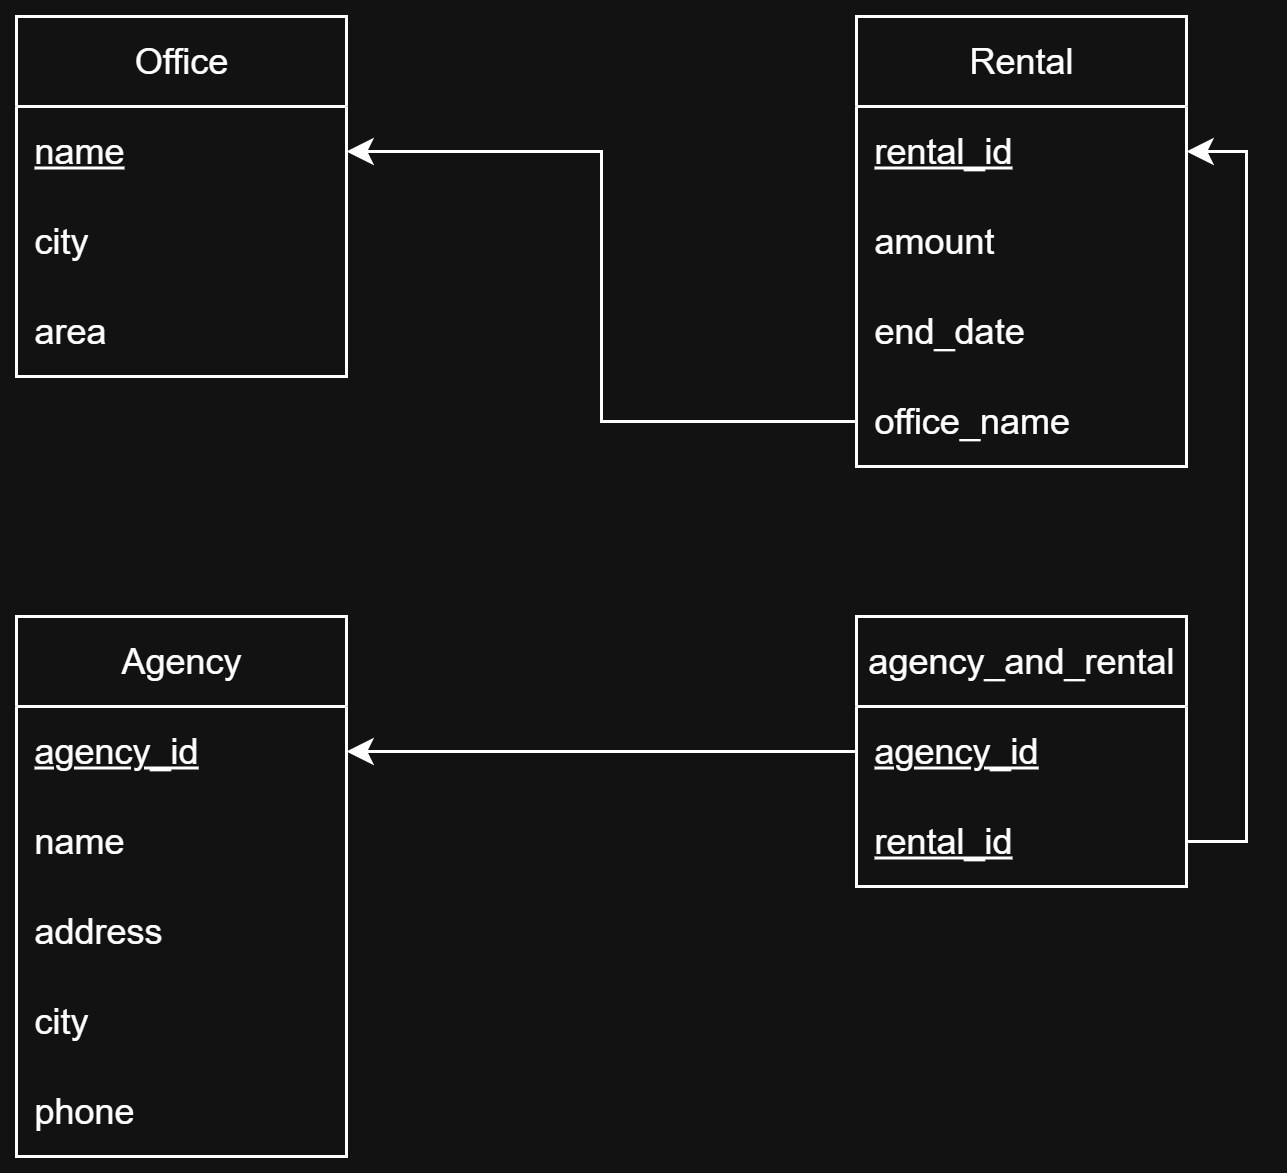

The diagram above was exported from draw.io. Its source (the exported page's mxGraphModel, read from the mxfile embedded in the PNG):
<mxGraphModel dx="786" dy="498" grid="1" gridSize="10" guides="1" tooltips="1" connect="1" arrows="1" fold="1" page="1" pageScale="1" pageWidth="850" pageHeight="1100" math="0" shadow="0">
  <root>
    <mxCell id="0" />
    <mxCell id="1" parent="0" />
    <mxCell id="VUHh5UWL2uRu-76JA82K-5" value="Office" style="swimlane;fontStyle=0;childLayout=stackLayout;horizontal=1;startSize=30;horizontalStack=0;resizeParent=1;resizeParentMax=0;resizeLast=0;collapsible=1;marginBottom=0;whiteSpace=wrap;html=1;" parent="1" vertex="1">
      <mxGeometry x="70" y="80" width="110" height="120" as="geometry">
        <mxRectangle x="580" y="90" width="60" height="30" as="alternateBounds" />
      </mxGeometry>
    </mxCell>
    <mxCell id="VUHh5UWL2uRu-76JA82K-6" value="name" style="text;strokeColor=none;fillColor=none;align=left;verticalAlign=middle;spacingLeft=4;spacingRight=4;overflow=hidden;points=[[0,0.5],[1,0.5]];portConstraint=eastwest;rotatable=0;whiteSpace=wrap;html=1;fontStyle=4" parent="VUHh5UWL2uRu-76JA82K-5" vertex="1">
      <mxGeometry y="30" width="110" height="30" as="geometry" />
    </mxCell>
    <mxCell id="VUHh5UWL2uRu-76JA82K-7" value="city" style="text;strokeColor=none;fillColor=none;align=left;verticalAlign=middle;spacingLeft=4;spacingRight=4;overflow=hidden;points=[[0,0.5],[1,0.5]];portConstraint=eastwest;rotatable=0;whiteSpace=wrap;html=1;" parent="VUHh5UWL2uRu-76JA82K-5" vertex="1">
      <mxGeometry y="60" width="110" height="30" as="geometry" />
    </mxCell>
    <mxCell id="VUHh5UWL2uRu-76JA82K-8" value="area" style="text;strokeColor=none;fillColor=none;align=left;verticalAlign=middle;spacingLeft=4;spacingRight=4;overflow=hidden;points=[[0,0.5],[1,0.5]];portConstraint=eastwest;rotatable=0;whiteSpace=wrap;html=1;" parent="VUHh5UWL2uRu-76JA82K-5" vertex="1">
      <mxGeometry y="90" width="110" height="30" as="geometry" />
    </mxCell>
    <mxCell id="VUHh5UWL2uRu-76JA82K-10" value="Rental" style="swimlane;fontStyle=0;childLayout=stackLayout;horizontal=1;startSize=30;horizontalStack=0;resizeParent=1;resizeParentMax=0;resizeLast=0;collapsible=1;marginBottom=0;whiteSpace=wrap;html=1;" parent="1" vertex="1">
      <mxGeometry x="350" y="80" width="110" height="150" as="geometry">
        <mxRectangle x="580" y="90" width="60" height="30" as="alternateBounds" />
      </mxGeometry>
    </mxCell>
    <mxCell id="VUHh5UWL2uRu-76JA82K-11" value="rental_id" style="text;strokeColor=none;fillColor=none;align=left;verticalAlign=middle;spacingLeft=4;spacingRight=4;overflow=hidden;points=[[0,0.5],[1,0.5]];portConstraint=eastwest;rotatable=0;whiteSpace=wrap;html=1;fontStyle=4" parent="VUHh5UWL2uRu-76JA82K-10" vertex="1">
      <mxGeometry y="30" width="110" height="30" as="geometry" />
    </mxCell>
    <mxCell id="VUHh5UWL2uRu-76JA82K-12" value="amount" style="text;strokeColor=none;fillColor=none;align=left;verticalAlign=middle;spacingLeft=4;spacingRight=4;overflow=hidden;points=[[0,0.5],[1,0.5]];portConstraint=eastwest;rotatable=0;whiteSpace=wrap;html=1;" parent="VUHh5UWL2uRu-76JA82K-10" vertex="1">
      <mxGeometry y="60" width="110" height="30" as="geometry" />
    </mxCell>
    <mxCell id="VUHh5UWL2uRu-76JA82K-13" value="end_date" style="text;strokeColor=none;fillColor=none;align=left;verticalAlign=middle;spacingLeft=4;spacingRight=4;overflow=hidden;points=[[0,0.5],[1,0.5]];portConstraint=eastwest;rotatable=0;whiteSpace=wrap;html=1;" parent="VUHh5UWL2uRu-76JA82K-10" vertex="1">
      <mxGeometry y="90" width="110" height="30" as="geometry" />
    </mxCell>
    <mxCell id="FR1_gQEDkHm-cXeAr605-1" value="office_name" style="text;strokeColor=none;fillColor=none;align=left;verticalAlign=middle;spacingLeft=4;spacingRight=4;overflow=hidden;points=[[0,0.5],[1,0.5]];portConstraint=eastwest;rotatable=0;whiteSpace=wrap;html=1;" vertex="1" parent="VUHh5UWL2uRu-76JA82K-10">
      <mxGeometry y="120" width="110" height="30" as="geometry" />
    </mxCell>
    <mxCell id="FR1_gQEDkHm-cXeAr605-2" value="Agency" style="swimlane;fontStyle=0;childLayout=stackLayout;horizontal=1;startSize=30;horizontalStack=0;resizeParent=1;resizeParentMax=0;resizeLast=0;collapsible=1;marginBottom=0;whiteSpace=wrap;html=1;" vertex="1" parent="1">
      <mxGeometry x="70" y="280" width="110" height="180" as="geometry">
        <mxRectangle x="580" y="90" width="60" height="30" as="alternateBounds" />
      </mxGeometry>
    </mxCell>
    <mxCell id="FR1_gQEDkHm-cXeAr605-3" value="agency_id" style="text;strokeColor=none;fillColor=none;align=left;verticalAlign=middle;spacingLeft=4;spacingRight=4;overflow=hidden;points=[[0,0.5],[1,0.5]];portConstraint=eastwest;rotatable=0;whiteSpace=wrap;html=1;fontStyle=4" vertex="1" parent="FR1_gQEDkHm-cXeAr605-2">
      <mxGeometry y="30" width="110" height="30" as="geometry" />
    </mxCell>
    <mxCell id="FR1_gQEDkHm-cXeAr605-4" value="name" style="text;strokeColor=none;fillColor=none;align=left;verticalAlign=middle;spacingLeft=4;spacingRight=4;overflow=hidden;points=[[0,0.5],[1,0.5]];portConstraint=eastwest;rotatable=0;whiteSpace=wrap;html=1;" vertex="1" parent="FR1_gQEDkHm-cXeAr605-2">
      <mxGeometry y="60" width="110" height="30" as="geometry" />
    </mxCell>
    <mxCell id="FR1_gQEDkHm-cXeAr605-5" value="address" style="text;strokeColor=none;fillColor=none;align=left;verticalAlign=middle;spacingLeft=4;spacingRight=4;overflow=hidden;points=[[0,0.5],[1,0.5]];portConstraint=eastwest;rotatable=0;whiteSpace=wrap;html=1;" vertex="1" parent="FR1_gQEDkHm-cXeAr605-2">
      <mxGeometry y="90" width="110" height="30" as="geometry" />
    </mxCell>
    <mxCell id="FR1_gQEDkHm-cXeAr605-6" value="city" style="text;strokeColor=none;fillColor=none;align=left;verticalAlign=middle;spacingLeft=4;spacingRight=4;overflow=hidden;points=[[0,0.5],[1,0.5]];portConstraint=eastwest;rotatable=0;whiteSpace=wrap;html=1;" vertex="1" parent="FR1_gQEDkHm-cXeAr605-2">
      <mxGeometry y="120" width="110" height="30" as="geometry" />
    </mxCell>
    <mxCell id="FR1_gQEDkHm-cXeAr605-8" value="phone" style="text;strokeColor=none;fillColor=none;align=left;verticalAlign=middle;spacingLeft=4;spacingRight=4;overflow=hidden;points=[[0,0.5],[1,0.5]];portConstraint=eastwest;rotatable=0;whiteSpace=wrap;html=1;" vertex="1" parent="FR1_gQEDkHm-cXeAr605-2">
      <mxGeometry y="150" width="110" height="30" as="geometry" />
    </mxCell>
    <mxCell id="FR1_gQEDkHm-cXeAr605-12" value="agency_and_rental" style="swimlane;fontStyle=0;childLayout=stackLayout;horizontal=1;startSize=30;horizontalStack=0;resizeParent=1;resizeParentMax=0;resizeLast=0;collapsible=1;marginBottom=0;whiteSpace=wrap;html=1;" vertex="1" parent="1">
      <mxGeometry x="350" y="280" width="110" height="90" as="geometry">
        <mxRectangle x="580" y="90" width="60" height="30" as="alternateBounds" />
      </mxGeometry>
    </mxCell>
    <mxCell id="FR1_gQEDkHm-cXeAr605-13" value="&lt;u&gt;agency_id&lt;/u&gt;" style="text;strokeColor=none;fillColor=none;align=left;verticalAlign=middle;spacingLeft=4;spacingRight=4;overflow=hidden;points=[[0,0.5],[1,0.5]];portConstraint=eastwest;rotatable=0;whiteSpace=wrap;html=1;" vertex="1" parent="FR1_gQEDkHm-cXeAr605-12">
      <mxGeometry y="30" width="110" height="30" as="geometry" />
    </mxCell>
    <mxCell id="FR1_gQEDkHm-cXeAr605-14" value="rental_id" style="text;strokeColor=none;fillColor=none;align=left;verticalAlign=middle;spacingLeft=4;spacingRight=4;overflow=hidden;points=[[0,0.5],[1,0.5]];portConstraint=eastwest;rotatable=0;whiteSpace=wrap;html=1;textShadow=0;fontStyle=4" vertex="1" parent="FR1_gQEDkHm-cXeAr605-12">
      <mxGeometry y="60" width="110" height="30" as="geometry" />
    </mxCell>
    <mxCell id="FR1_gQEDkHm-cXeAr605-19" style="edgeStyle=orthogonalEdgeStyle;rounded=0;orthogonalLoop=1;jettySize=auto;html=1;exitX=1;exitY=0.5;exitDx=0;exitDy=0;entryX=1;entryY=0.5;entryDx=0;entryDy=0;" edge="1" parent="1" source="FR1_gQEDkHm-cXeAr605-14" target="VUHh5UWL2uRu-76JA82K-11">
      <mxGeometry relative="1" as="geometry">
        <mxPoint x="540" y="120" as="targetPoint" />
      </mxGeometry>
    </mxCell>
    <mxCell id="FR1_gQEDkHm-cXeAr605-20" style="edgeStyle=orthogonalEdgeStyle;rounded=0;orthogonalLoop=1;jettySize=auto;html=1;exitX=0;exitY=0.5;exitDx=0;exitDy=0;entryX=1;entryY=0.5;entryDx=0;entryDy=0;" edge="1" parent="1" source="FR1_gQEDkHm-cXeAr605-13" target="FR1_gQEDkHm-cXeAr605-3">
      <mxGeometry relative="1" as="geometry" />
    </mxCell>
    <mxCell id="FR1_gQEDkHm-cXeAr605-21" style="edgeStyle=orthogonalEdgeStyle;rounded=0;orthogonalLoop=1;jettySize=auto;html=1;exitX=0;exitY=0.5;exitDx=0;exitDy=0;entryX=1;entryY=0.5;entryDx=0;entryDy=0;" edge="1" parent="1" source="FR1_gQEDkHm-cXeAr605-1" target="VUHh5UWL2uRu-76JA82K-6">
      <mxGeometry relative="1" as="geometry">
        <mxPoint x="200" y="120" as="targetPoint" />
      </mxGeometry>
    </mxCell>
  </root>
</mxGraphModel>